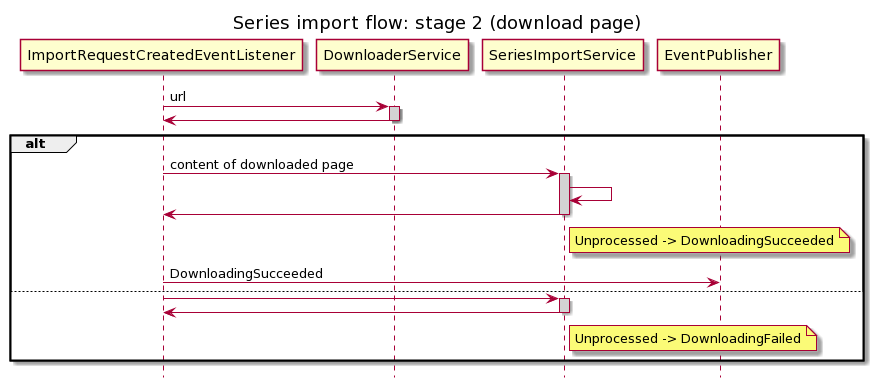

The diagram above was rendered by PlantUML. Its source (embedded in the PNG):
@startuml
title Series import flow: stage 2 (download page)
hide footbox
skinparam sequence {
	LifeLineBackgroundColor LightGray
}

participant ImportRequestCreatedEventListener
participant DownloaderService
participant SeriesImportService
participant EventPublisher

ImportRequestCreatedEventListener->DownloaderService: url
activate DownloaderService
DownloaderService->ImportRequestCreatedEventListener:
deactivate DownloaderService
alt
ImportRequestCreatedEventListener->SeriesImportService: content of downloaded page
activate SeriesImportService
SeriesImportService->SeriesImportService:
SeriesImportService->ImportRequestCreatedEventListener:
note right of SeriesImportService: Unprocessed -> DownloadingSucceeded
deactivate SeriesImportService
ImportRequestCreatedEventListener->EventPublisher: DownloadingSucceeded
else
ImportRequestCreatedEventListener->SeriesImportService:
activate SeriesImportService
SeriesImportService->ImportRequestCreatedEventListener:
note right of SeriesImportService: Unprocessed -> DownloadingFailed
deactivate SeriesImportService
end
@enduml